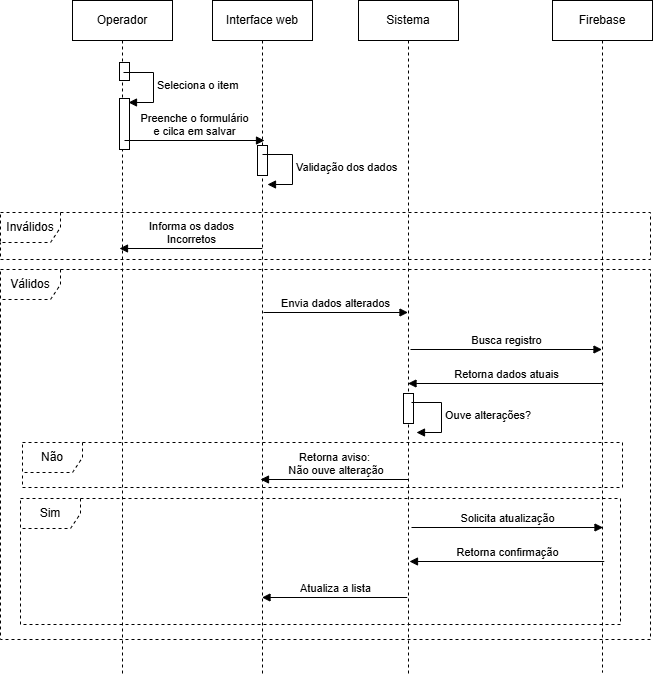

The diagram above was exported from draw.io. Its source (the exported page's mxGraphModel, read from the mxfile embedded in the PNG):
<mxGraphModel dx="2264" dy="777" grid="0" gridSize="10" guides="1" tooltips="1" connect="1" arrows="1" fold="1" page="1" pageScale="1" pageWidth="850" pageHeight="1100" math="0" shadow="0">
  <root>
    <mxCell id="0" />
    <mxCell id="1" parent="0" />
    <mxCell id="4ed_W6bcIERcVgQ3CGDH-13" parent="1" style="shape=umlLifeline;perimeter=lifelinePerimeter;whiteSpace=wrap;html=1;container=1;dropTarget=0;collapsible=0;recursiveResize=0;outlineConnect=0;portConstraint=eastwest;newEdgeStyle={&quot;curved&quot;:0,&quot;rounded&quot;:0};" value="Operador" vertex="1">
      <mxGeometry height="673" width="100" x="-709" y="63" as="geometry" />
    </mxCell>
    <mxCell id="q5_sXlp0fVrZl9wUGWjx-2" parent="4ed_W6bcIERcVgQ3CGDH-13" style="html=1;points=[[0,0,0,0,5],[0,1,0,0,-5],[1,0,0,0,5],[1,1,0,0,-5]];perimeter=orthogonalPerimeter;outlineConnect=0;targetShapes=umlLifeline;portConstraint=eastwest;newEdgeStyle={&quot;curved&quot;:0,&quot;rounded&quot;:0};" value="" vertex="1">
      <mxGeometry height="51" width="10" x="47" y="98" as="geometry" />
    </mxCell>
    <mxCell id="q5_sXlp0fVrZl9wUGWjx-15" parent="4ed_W6bcIERcVgQ3CGDH-13" style="html=1;points=[[0,0,0,0,5],[0,1,0,0,-5],[1,0,0,0,5],[1,1,0,0,-5]];perimeter=orthogonalPerimeter;outlineConnect=0;targetShapes=umlLifeline;portConstraint=eastwest;newEdgeStyle={&quot;curved&quot;:0,&quot;rounded&quot;:0};" value="" vertex="1">
      <mxGeometry height="18" width="10" x="47" y="62" as="geometry" />
    </mxCell>
    <mxCell id="4ed_W6bcIERcVgQ3CGDH-14" parent="1" style="shape=umlLifeline;perimeter=lifelinePerimeter;whiteSpace=wrap;html=1;container=1;dropTarget=0;collapsible=0;recursiveResize=0;outlineConnect=0;portConstraint=eastwest;newEdgeStyle={&quot;curved&quot;:0,&quot;rounded&quot;:0};" value="Interface web" vertex="1">
      <mxGeometry height="676" width="100" x="-569" y="63" as="geometry" />
    </mxCell>
    <mxCell id="q5_sXlp0fVrZl9wUGWjx-3" parent="4ed_W6bcIERcVgQ3CGDH-14" style="html=1;points=[[0,0,0,0,5],[0,1,0,0,-5],[1,0,0,0,5],[1,1,0,0,-5]];perimeter=orthogonalPerimeter;outlineConnect=0;targetShapes=umlLifeline;portConstraint=eastwest;newEdgeStyle={&quot;curved&quot;:0,&quot;rounded&quot;:0};" value="" vertex="1">
      <mxGeometry height="30" width="10" x="45" y="145" as="geometry" />
    </mxCell>
    <mxCell id="q5_sXlp0fVrZl9wUGWjx-5" edge="1" parent="4ed_W6bcIERcVgQ3CGDH-14" style="html=1;align=left;spacingLeft=2;endArrow=block;rounded=0;edgeStyle=orthogonalEdgeStyle;curved=0;rounded=0;" value="Validação dos dados">
      <mxGeometry relative="1" as="geometry">
        <Array as="points">
          <mxPoint x="80" y="184" />
        </Array>
        <mxPoint x="50" y="154" as="sourcePoint" />
        <mxPoint x="55" y="184" as="targetPoint" />
      </mxGeometry>
    </mxCell>
    <mxCell id="4ed_W6bcIERcVgQ3CGDH-15" parent="1" style="shape=umlLifeline;perimeter=lifelinePerimeter;whiteSpace=wrap;html=1;container=1;dropTarget=0;collapsible=0;recursiveResize=0;outlineConnect=0;portConstraint=eastwest;newEdgeStyle={&quot;curved&quot;:0,&quot;rounded&quot;:0};" value="Firebase" vertex="1">
      <mxGeometry height="672" width="100" x="-229" y="63" as="geometry" />
    </mxCell>
    <mxCell id="4ed_W6bcIERcVgQ3CGDH-20" parent="1" style="shape=umlFrame;whiteSpace=wrap;html=1;pointerEvents=0;dashed=1;" value="Inválidos" vertex="1">
      <mxGeometry height="47" width="650" x="-781" y="275" as="geometry" />
    </mxCell>
    <mxCell id="4ed_W6bcIERcVgQ3CGDH-22" parent="1" style="shape=umlFrame;whiteSpace=wrap;html=1;pointerEvents=0;dashed=1;" value="Válidos" vertex="1">
      <mxGeometry height="370" width="650" x="-781" y="332" as="geometry" />
    </mxCell>
    <mxCell id="4ed_W6bcIERcVgQ3CGDH-37" edge="1" parent="1" style="html=1;verticalAlign=bottom;endArrow=block;curved=0;rounded=0;" value="Informa os dados&lt;br&gt;Incorretos">
      <mxGeometry relative="1" width="80" x="-0.0053" as="geometry">
        <mxPoint as="offset" />
        <mxPoint x="-519.25" y="311" as="sourcePoint" />
        <mxPoint x="-662" y="311" as="targetPoint" />
      </mxGeometry>
    </mxCell>
    <mxCell id="q5_sXlp0fVrZl9wUGWjx-1" parent="1" style="shape=umlLifeline;perimeter=lifelinePerimeter;whiteSpace=wrap;html=1;container=1;dropTarget=0;collapsible=0;recursiveResize=0;outlineConnect=0;portConstraint=eastwest;newEdgeStyle={&quot;curved&quot;:0,&quot;rounded&quot;:0};" value="Sistema" vertex="1">
      <mxGeometry height="676" width="100" x="-423" y="63" as="geometry" />
    </mxCell>
    <mxCell id="q5_sXlp0fVrZl9wUGWjx-25" parent="q5_sXlp0fVrZl9wUGWjx-1" style="html=1;points=[[0,0,0,0,5],[0,1,0,0,-5],[1,0,0,0,5],[1,1,0,0,-5]];perimeter=orthogonalPerimeter;outlineConnect=0;targetShapes=umlLifeline;portConstraint=eastwest;newEdgeStyle={&quot;curved&quot;:0,&quot;rounded&quot;:0};" value="" vertex="1">
      <mxGeometry height="30" width="10" x="45" y="393" as="geometry" />
    </mxCell>
    <mxCell id="q5_sXlp0fVrZl9wUGWjx-14" edge="1" parent="1" style="html=1;align=left;spacingLeft=2;endArrow=block;rounded=0;edgeStyle=orthogonalEdgeStyle;curved=0;rounded=0;" value="Seleciona o item">
      <mxGeometry relative="1" as="geometry">
        <Array as="points">
          <mxPoint x="-628" y="165" />
        </Array>
        <mxPoint x="-658" y="135" as="sourcePoint" />
        <mxPoint x="-653" y="165" as="targetPoint" />
      </mxGeometry>
    </mxCell>
    <mxCell id="aM9ryv3xv72pqoxQDRHE-7" edge="1" parent="1" style="html=1;verticalAlign=bottom;endArrow=block;edgeStyle=elbowEdgeStyle;elbow=vertical;curved=0;rounded=0;" value="&lt;span style=&quot;background-color: rgb(255, 255, 255);&quot;&gt;Preenche o formulário&lt;br&gt;e cilca em salvar&lt;/span&gt;">
      <mxGeometry relative="1" x="0.0006" as="geometry">
        <mxPoint as="offset" />
        <Array as="points">
          <mxPoint x="-571.5" y="203" />
        </Array>
        <mxPoint x="-657" y="203" as="sourcePoint" />
        <mxPoint x="-517" y="203" as="targetPoint" />
      </mxGeometry>
    </mxCell>
    <mxCell id="q5_sXlp0fVrZl9wUGWjx-20" edge="1" parent="1" style="html=1;verticalAlign=bottom;endArrow=block;edgeStyle=elbowEdgeStyle;elbow=vertical;curved=0;rounded=0;" target="q5_sXlp0fVrZl9wUGWjx-1" value="Envia dados alterados">
      <mxGeometry relative="1" x="0.0006" as="geometry">
        <mxPoint as="offset" />
        <Array as="points">
          <mxPoint x="-432.5" y="375" />
        </Array>
        <mxPoint x="-518" y="375" as="sourcePoint" />
        <mxPoint x="-378" y="375" as="targetPoint" />
      </mxGeometry>
    </mxCell>
    <mxCell id="q5_sXlp0fVrZl9wUGWjx-21" edge="1" parent="1" style="html=1;verticalAlign=bottom;endArrow=block;edgeStyle=elbowEdgeStyle;elbow=vertical;curved=0;rounded=0;" value="Busca registro">
      <mxGeometry relative="1" x="0.0006" as="geometry">
        <mxPoint as="offset" />
        <Array as="points">
          <mxPoint x="-285.5" y="412" />
        </Array>
        <mxPoint x="-371" y="412" as="sourcePoint" />
        <mxPoint x="-179.5" y="412" as="targetPoint" />
      </mxGeometry>
    </mxCell>
    <mxCell id="q5_sXlp0fVrZl9wUGWjx-23" edge="1" parent="1" style="html=1;verticalAlign=bottom;endArrow=block;curved=0;rounded=0;" target="q5_sXlp0fVrZl9wUGWjx-1" value="Retorna dados atuais">
      <mxGeometry relative="1" width="80" x="-0.0053" as="geometry">
        <mxPoint as="offset" />
        <mxPoint x="-178.25" y="446" as="sourcePoint" />
        <mxPoint x="-321" y="446" as="targetPoint" />
      </mxGeometry>
    </mxCell>
    <mxCell id="q5_sXlp0fVrZl9wUGWjx-24" parent="1" style="shape=umlFrame;whiteSpace=wrap;html=1;pointerEvents=0;dashed=1;" value="Não" vertex="1">
      <mxGeometry height="45" width="600" x="-759" y="505" as="geometry" />
    </mxCell>
    <mxCell id="q5_sXlp0fVrZl9wUGWjx-26" edge="1" parent="1" style="html=1;align=left;spacingLeft=2;endArrow=block;rounded=0;edgeStyle=orthogonalEdgeStyle;curved=0;rounded=0;" value="Ouve alterações?">
      <mxGeometry relative="1" as="geometry">
        <Array as="points">
          <mxPoint x="-340" y="495" />
        </Array>
        <mxPoint x="-370" y="465" as="sourcePoint" />
        <mxPoint x="-365" y="495" as="targetPoint" />
      </mxGeometry>
    </mxCell>
    <mxCell id="q5_sXlp0fVrZl9wUGWjx-27" parent="1" style="shape=umlFrame;whiteSpace=wrap;html=1;pointerEvents=0;dashed=1;" value="Sim" vertex="1">
      <mxGeometry height="126" width="600" x="-761" y="561" as="geometry" />
    </mxCell>
    <mxCell id="q5_sXlp0fVrZl9wUGWjx-28" edge="1" parent="1" style="html=1;verticalAlign=bottom;endArrow=block;curved=0;rounded=0;" value="Retorna aviso:&lt;br&gt;&amp;nbsp;Não ouve alteração">
      <mxGeometry relative="1" width="80" x="-0.0053" as="geometry">
        <mxPoint as="offset" />
        <mxPoint x="-373" y="542" as="sourcePoint" />
        <mxPoint x="-521" y="542" as="targetPoint" />
      </mxGeometry>
    </mxCell>
    <mxCell id="q5_sXlp0fVrZl9wUGWjx-29" edge="1" parent="1" style="html=1;verticalAlign=bottom;endArrow=block;edgeStyle=elbowEdgeStyle;elbow=vertical;curved=0;rounded=0;" value="Solicita atualização">
      <mxGeometry relative="1" x="0.0006" as="geometry">
        <mxPoint as="offset" />
        <Array as="points">
          <mxPoint x="-284.5" y="590" />
        </Array>
        <mxPoint x="-370" y="590" as="sourcePoint" />
        <mxPoint x="-178.5" y="590" as="targetPoint" />
      </mxGeometry>
    </mxCell>
    <mxCell id="q5_sXlp0fVrZl9wUGWjx-30" edge="1" parent="1" style="html=1;verticalAlign=bottom;endArrow=block;curved=0;rounded=0;" value="Retorna confirmação">
      <mxGeometry relative="1" width="80" x="-0.0053" as="geometry">
        <mxPoint as="offset" />
        <mxPoint x="-177.25" y="624" as="sourcePoint" />
        <mxPoint x="-372" y="624" as="targetPoint" />
      </mxGeometry>
    </mxCell>
    <mxCell id="q5_sXlp0fVrZl9wUGWjx-31" edge="1" parent="1" style="html=1;verticalAlign=bottom;endArrow=block;curved=0;rounded=0;" target="4ed_W6bcIERcVgQ3CGDH-14" value="Atualiza a lista">
      <mxGeometry relative="1" width="80" x="-0.0053" as="geometry">
        <mxPoint as="offset" />
        <mxPoint x="-374.25" y="660" as="sourcePoint" />
        <mxPoint x="-508" y="660" as="targetPoint" />
      </mxGeometry>
    </mxCell>
  </root>
</mxGraphModel>